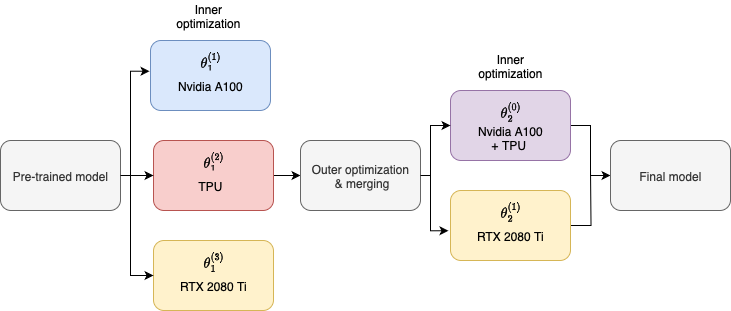

The diagram above was exported from draw.io. Its source (the exported page's mxGraphModel, read from the mxfile embedded in the PNG):
<mxGraphModel dx="450" dy="288" grid="1" gridSize="10" guides="1" tooltips="1" connect="1" arrows="1" fold="0" page="1" pageScale="1" pageWidth="826" pageHeight="1169" background="none" math="1" shadow="0">
  <root>
    <mxCell id="0" />
    <mxCell id="1" parent="0" />
    <mxCell id="tYyFx0ViEbHghS2qabyh-17" value="$$\theta^{(1)}_{1}$$&lt;div&gt;&lt;br&gt;&lt;/div&gt;&lt;div&gt;&lt;br&gt;&lt;/div&gt;" style="rounded=1;whiteSpace=wrap;html=1;fillColor=#dae8fc;strokeColor=#6c8ebf;" vertex="1" parent="1">
      <mxGeometry x="180" y="270" width="120" height="70" as="geometry" />
    </mxCell>
    <mxCell id="tYyFx0ViEbHghS2qabyh-18" value="Nvidia A100" style="text;html=1;align=center;verticalAlign=middle;whiteSpace=wrap;rounded=0;fillColor=#dae8fc;strokeColor=none;" vertex="1" parent="1">
      <mxGeometry x="205" y="300" width="70" height="30" as="geometry" />
    </mxCell>
    <mxCell id="tYyFx0ViEbHghS2qabyh-42" style="edgeStyle=orthogonalEdgeStyle;rounded=0;orthogonalLoop=1;jettySize=auto;html=1;exitX=1;exitY=0.5;exitDx=0;exitDy=0;entryX=0;entryY=0.5;entryDx=0;entryDy=0;" edge="1" parent="1" source="tYyFx0ViEbHghS2qabyh-20" target="tYyFx0ViEbHghS2qabyh-34">
      <mxGeometry relative="1" as="geometry" />
    </mxCell>
    <mxCell id="tYyFx0ViEbHghS2qabyh-20" value="$$\theta^{(2)}_{1}$$&lt;div&gt;&lt;br&gt;&lt;/div&gt;&lt;div&gt;&lt;br&gt;&lt;/div&gt;" style="rounded=1;whiteSpace=wrap;html=1;fillColor=#f8cecc;strokeColor=#b85450;" vertex="1" parent="1">
      <mxGeometry x="183" y="370" width="120" height="70" as="geometry" />
    </mxCell>
    <mxCell id="tYyFx0ViEbHghS2qabyh-21" value="TPU" style="text;html=1;align=center;verticalAlign=middle;whiteSpace=wrap;rounded=0;fillColor=#f8cecc;strokeColor=none;" vertex="1" parent="1">
      <mxGeometry x="205" y="400" width="70" height="30" as="geometry" />
    </mxCell>
    <mxCell id="tYyFx0ViEbHghS2qabyh-22" value="$$\theta^{(3)}_{1}$$&lt;div&gt;&lt;br&gt;&lt;/div&gt;&lt;div&gt;&lt;br&gt;&lt;/div&gt;" style="rounded=1;whiteSpace=wrap;html=1;fillColor=#fff2cc;strokeColor=#d6b656;" vertex="1" parent="1">
      <mxGeometry x="183" y="470" width="120" height="70" as="geometry" />
    </mxCell>
    <mxCell id="tYyFx0ViEbHghS2qabyh-23" value="RTX 2080 Ti" style="text;html=1;align=center;verticalAlign=middle;whiteSpace=wrap;rounded=0;" vertex="1" parent="1">
      <mxGeometry x="208" y="500" width="70" height="30" as="geometry" />
    </mxCell>
    <mxCell id="tYyFx0ViEbHghS2qabyh-45" style="edgeStyle=orthogonalEdgeStyle;rounded=0;orthogonalLoop=1;jettySize=auto;html=1;exitX=1;exitY=0.5;exitDx=0;exitDy=0;entryX=0;entryY=0.5;entryDx=0;entryDy=0;" edge="1" parent="1" source="tYyFx0ViEbHghS2qabyh-26" target="tYyFx0ViEbHghS2qabyh-36">
      <mxGeometry relative="1" as="geometry" />
    </mxCell>
    <mxCell id="tYyFx0ViEbHghS2qabyh-26" value="$$\theta^{(0)}_{2}$$&lt;div&gt;&lt;br&gt;&lt;/div&gt;&lt;div&gt;&lt;br&gt;&lt;/div&gt;" style="rounded=1;whiteSpace=wrap;html=1;fillColor=#e1d5e7;strokeColor=#9673a6;" vertex="1" parent="1">
      <mxGeometry x="480" y="320" width="120" height="70" as="geometry" />
    </mxCell>
    <mxCell id="tYyFx0ViEbHghS2qabyh-27" value="Nvidia A100 + TPU&amp;nbsp;" style="text;html=1;align=center;verticalAlign=middle;whiteSpace=wrap;rounded=0;fillColor=#e1d5e7;strokeColor=none;" vertex="1" parent="1">
      <mxGeometry x="505" y="352" width="70" height="30" as="geometry" />
    </mxCell>
    <mxCell id="tYyFx0ViEbHghS2qabyh-47" style="edgeStyle=orthogonalEdgeStyle;rounded=0;orthogonalLoop=1;jettySize=auto;html=1;exitX=1;exitY=0.5;exitDx=0;exitDy=0;endArrow=none;endFill=0;" edge="1" parent="1" source="tYyFx0ViEbHghS2qabyh-28">
      <mxGeometry relative="1" as="geometry">
        <mxPoint x="620" y="400" as="targetPoint" />
      </mxGeometry>
    </mxCell>
    <mxCell id="tYyFx0ViEbHghS2qabyh-28" value="$$\theta^{(1)}_{2}$$&lt;div&gt;&lt;br&gt;&lt;/div&gt;&lt;div&gt;&lt;br&gt;&lt;/div&gt;" style="rounded=1;whiteSpace=wrap;html=1;fillColor=#fff2cc;strokeColor=#d6b656;" vertex="1" parent="1">
      <mxGeometry x="480" y="420" width="120" height="70" as="geometry" />
    </mxCell>
    <mxCell id="tYyFx0ViEbHghS2qabyh-29" value="RTX 2080 Ti" style="text;html=1;align=center;verticalAlign=middle;whiteSpace=wrap;rounded=0;" vertex="1" parent="1">
      <mxGeometry x="505" y="450" width="70" height="30" as="geometry" />
    </mxCell>
    <mxCell id="tYyFx0ViEbHghS2qabyh-40" style="edgeStyle=orthogonalEdgeStyle;rounded=0;orthogonalLoop=1;jettySize=auto;html=1;exitX=1;exitY=0.5;exitDx=0;exitDy=0;entryX=0;entryY=0.5;entryDx=0;entryDy=0;" edge="1" parent="1" source="tYyFx0ViEbHghS2qabyh-30" target="tYyFx0ViEbHghS2qabyh-20">
      <mxGeometry relative="1" as="geometry" />
    </mxCell>
    <mxCell id="tYyFx0ViEbHghS2qabyh-41" style="edgeStyle=orthogonalEdgeStyle;rounded=0;orthogonalLoop=1;jettySize=auto;html=1;exitX=1;exitY=0.5;exitDx=0;exitDy=0;entryX=0;entryY=0.5;entryDx=0;entryDy=0;" edge="1" parent="1" source="tYyFx0ViEbHghS2qabyh-30" target="tYyFx0ViEbHghS2qabyh-22">
      <mxGeometry relative="1" as="geometry">
        <Array as="points">
          <mxPoint x="160" y="405" />
          <mxPoint x="160" y="505" />
        </Array>
      </mxGeometry>
    </mxCell>
    <mxCell id="tYyFx0ViEbHghS2qabyh-30" value="&lt;div&gt;Pre-trained model&lt;/div&gt;" style="rounded=1;whiteSpace=wrap;html=1;fillColor=#f5f5f5;strokeColor=#666666;fontColor=#333333;" vertex="1" parent="1">
      <mxGeometry x="30" y="370" width="120" height="70" as="geometry" />
    </mxCell>
    <mxCell id="tYyFx0ViEbHghS2qabyh-43" style="edgeStyle=orthogonalEdgeStyle;rounded=0;orthogonalLoop=1;jettySize=auto;html=1;exitX=1;exitY=0.5;exitDx=0;exitDy=0;entryX=0;entryY=0.5;entryDx=0;entryDy=0;" edge="1" parent="1" source="tYyFx0ViEbHghS2qabyh-34" target="tYyFx0ViEbHghS2qabyh-26">
      <mxGeometry relative="1" as="geometry">
        <Array as="points">
          <mxPoint x="460" y="405" />
          <mxPoint x="460" y="355" />
        </Array>
      </mxGeometry>
    </mxCell>
    <mxCell id="tYyFx0ViEbHghS2qabyh-34" value="&lt;div&gt;Outer optimization&lt;/div&gt;&lt;div&gt;&amp;nbsp;&amp;amp; merging&lt;/div&gt;" style="rounded=1;whiteSpace=wrap;html=1;fillColor=#f5f5f5;strokeColor=#666666;fontColor=#333333;" vertex="1" parent="1">
      <mxGeometry x="330" y="370" width="120" height="70" as="geometry" />
    </mxCell>
    <mxCell id="tYyFx0ViEbHghS2qabyh-36" value="&lt;div&gt;Final model&lt;/div&gt;" style="rounded=1;whiteSpace=wrap;html=1;fillColor=#f5f5f5;strokeColor=#666666;fontColor=#333333;" vertex="1" parent="1">
      <mxGeometry x="640" y="370" width="120" height="70" as="geometry" />
    </mxCell>
    <mxCell id="tYyFx0ViEbHghS2qabyh-39" style="edgeStyle=orthogonalEdgeStyle;rounded=0;orthogonalLoop=1;jettySize=auto;html=1;exitX=1;exitY=0.5;exitDx=0;exitDy=0;entryX=-0.008;entryY=0.439;entryDx=0;entryDy=0;entryPerimeter=0;" edge="1" parent="1" source="tYyFx0ViEbHghS2qabyh-30" target="tYyFx0ViEbHghS2qabyh-17">
      <mxGeometry relative="1" as="geometry">
        <Array as="points">
          <mxPoint x="160" y="405" />
          <mxPoint x="160" y="301" />
        </Array>
      </mxGeometry>
    </mxCell>
    <mxCell id="tYyFx0ViEbHghS2qabyh-44" style="edgeStyle=orthogonalEdgeStyle;rounded=0;orthogonalLoop=1;jettySize=auto;html=1;exitX=1;exitY=0.5;exitDx=0;exitDy=0;entryX=-0.017;entryY=0.575;entryDx=0;entryDy=0;entryPerimeter=0;" edge="1" parent="1" source="tYyFx0ViEbHghS2qabyh-34" target="tYyFx0ViEbHghS2qabyh-28">
      <mxGeometry relative="1" as="geometry">
        <Array as="points">
          <mxPoint x="460" y="405" />
          <mxPoint x="460" y="460" />
        </Array>
      </mxGeometry>
    </mxCell>
    <mxCell id="tYyFx0ViEbHghS2qabyh-48" value="Inner optimization" style="text;html=1;align=center;verticalAlign=middle;whiteSpace=wrap;rounded=0;" vertex="1" parent="1">
      <mxGeometry x="208" y="230" width="60" height="30" as="geometry" />
    </mxCell>
    <mxCell id="tYyFx0ViEbHghS2qabyh-49" value="Inner optimization" style="text;html=1;align=center;verticalAlign=middle;whiteSpace=wrap;rounded=0;" vertex="1" parent="1">
      <mxGeometry x="510" y="280" width="60" height="30" as="geometry" />
    </mxCell>
  </root>
</mxGraphModel>